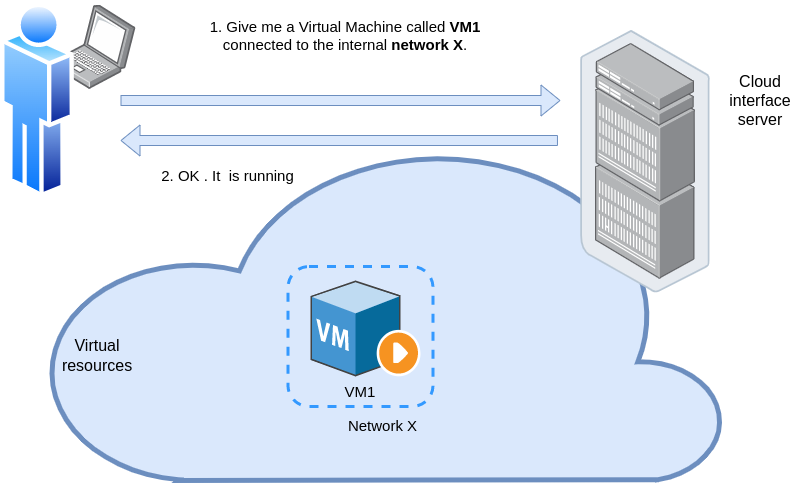

The diagram above was exported from draw.io. Its source (the exported page's mxGraphModel, read from the mxfile embedded in the PNG):
<mxGraphModel dx="1728" dy="651" grid="1" gridSize="10" guides="1" tooltips="1" connect="1" arrows="1" fold="1" page="1" pageScale="1" pageWidth="827" pageHeight="1169" math="0" shadow="0">
  <root>
    <mxCell id="0" />
    <mxCell id="1" parent="0" />
    <mxCell id="27" value="" style="verticalLabelPosition=bottom;html=1;verticalAlign=top;align=center;strokeColor=#6c8ebf;fillColor=#dae8fc;shape=mxgraph.azure.cloud;strokeWidth=5;" vertex="1" parent="1">
      <mxGeometry x="61.35" y="160" width="682.31" height="340" as="geometry" />
    </mxCell>
    <mxCell id="4" value="" style="group" parent="1" vertex="1" connectable="0">
      <mxGeometry x="20" y="20" width="137.46" height="200" as="geometry" />
    </mxCell>
    <mxCell id="3" value="" style="points=[];aspect=fixed;html=1;align=center;shadow=0;dashed=0;image;image=img/lib/allied_telesis/computer_and_terminals/Laptop.svg;" parent="4" vertex="1">
      <mxGeometry x="52.600709663953246" y="4.668752042579019" width="82.85167374760726" height="84.03753676642233" as="geometry" />
    </mxCell>
    <mxCell id="2" value="" style="aspect=fixed;perimeter=ellipsePerimeter;html=1;align=center;shadow=0;dashed=0;spacingTop=3;image;image=img/lib/active_directory/user.svg;" parent="4" vertex="1">
      <mxGeometry width="73.99971987487744" height="200" as="geometry" />
    </mxCell>
    <mxCell id="15" value="" style="points=[];aspect=fixed;html=1;align=center;shadow=0;dashed=0;image;image=img/lib/allied_telesis/storage/Datacenter_Server_Rack_EoR.svg;" parent="1" vertex="1">
      <mxGeometry x="600" y="50" width="129.9" height="262.5" as="geometry" />
    </mxCell>
    <mxCell id="17" value="" style="shape=flexArrow;endArrow=classic;html=1;fillColor=#dae8fc;strokeColor=#6c8ebf;" parent="1" edge="1">
      <mxGeometry width="50" height="50" relative="1" as="geometry">
        <mxPoint x="140" y="120" as="sourcePoint" />
        <mxPoint x="580" y="120" as="targetPoint" />
      </mxGeometry>
    </mxCell>
    <mxCell id="18" value="&lt;font style=&quot;font-size: 15px&quot;&gt;1. Give me a Virtual Machine called &lt;b&gt;VM1&lt;/b&gt; connected to the internal &lt;b&gt;network X&lt;/b&gt;.&lt;/font&gt;" style="text;html=1;strokeColor=none;fillColor=none;align=center;verticalAlign=middle;whiteSpace=wrap;rounded=0;" parent="1" vertex="1">
      <mxGeometry x="200" y="40" width="330" height="30" as="geometry" />
    </mxCell>
    <mxCell id="19" value="&lt;font style=&quot;font-size: 16px&quot;&gt;&lt;font style=&quot;font-size: 16px&quot;&gt;Virtual &lt;/font&gt;&lt;font style=&quot;font-size: 16px&quot;&gt;resources&lt;/font&gt;&lt;/font&gt;" style="text;html=1;strokeColor=none;fillColor=none;align=center;verticalAlign=middle;whiteSpace=wrap;rounded=0;" parent="1" vertex="1">
      <mxGeometry x="87.46000000000001" y="360" width="60" height="30" as="geometry" />
    </mxCell>
    <mxCell id="20" value="Cloud interface server" style="text;html=1;strokeColor=none;fillColor=none;align=center;verticalAlign=middle;whiteSpace=wrap;rounded=0;fontSize=16;" parent="1" vertex="1">
      <mxGeometry x="750" y="105" width="60" height="30" as="geometry" />
    </mxCell>
    <mxCell id="21" value="" style="shape=flexArrow;endArrow=classic;html=1;fillColor=#dae8fc;strokeColor=#6c8ebf;" parent="1" edge="1">
      <mxGeometry width="50" height="50" relative="1" as="geometry">
        <mxPoint x="577.46" y="160" as="sourcePoint" />
        <mxPoint x="140" y="160" as="targetPoint" />
      </mxGeometry>
    </mxCell>
    <mxCell id="22" value="&lt;font style=&quot;font-size: 15px&quot;&gt;2. OK . It&amp;nbsp; is running&lt;/font&gt;" style="text;html=1;strokeColor=none;fillColor=none;align=center;verticalAlign=middle;whiteSpace=wrap;rounded=0;" parent="1" vertex="1">
      <mxGeometry x="165" y="180" width="165" height="30" as="geometry" />
    </mxCell>
    <mxCell id="23" value="" style="rounded=1;whiteSpace=wrap;html=1;strokeWidth=3;dashed=1;fillColor=none;strokeColor=#3399FF;" parent="1" vertex="1">
      <mxGeometry x="307.5" y="286" width="145" height="140" as="geometry" />
    </mxCell>
    <mxCell id="24" value="" style="shadow=0;dashed=0;html=1;labelPosition=center;verticalLabelPosition=bottom;verticalAlign=top;align=center;outlineConnect=0;shape=mxgraph.veeam.3d.vm_running;" parent="1" vertex="1">
      <mxGeometry x="330" y="300" width="110" height="96" as="geometry" />
    </mxCell>
    <mxCell id="25" value="&lt;font style=&quot;font-size: 15px&quot;&gt;VM1&lt;/font&gt;" style="text;html=1;strokeColor=none;fillColor=none;align=center;verticalAlign=middle;whiteSpace=wrap;rounded=0;" parent="1" vertex="1">
      <mxGeometry x="350" y="396" width="60" height="30" as="geometry" />
    </mxCell>
    <mxCell id="26" value="Network X" style="text;html=1;strokeColor=none;fillColor=none;align=center;verticalAlign=middle;whiteSpace=wrap;rounded=0;dashed=1;fontSize=15;" parent="1" vertex="1">
      <mxGeometry x="360" y="430" width="85" height="30" as="geometry" />
    </mxCell>
  </root>
</mxGraphModel>